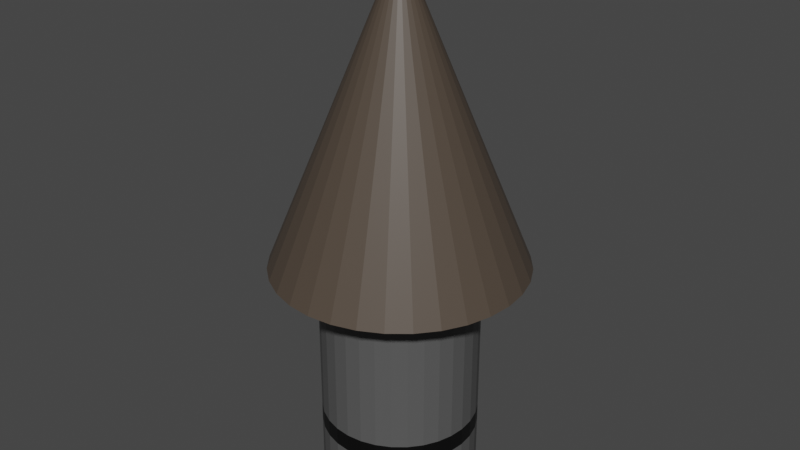 # Source: Vent.blend  (saved by Blender 3.6.11; exported with 4.5.12 LTS)
import bpy
from mathutils import Matrix  # noqa: F401  (used for matrix-valued properties, if any)

bpy.ops.wm.read_factory_settings(use_empty=True)
scene = bpy.context.scene
scene.name = 'Scene'

# ---- collections
col_collection = bpy.data.collections.new('Collection'); scene.collection.children.link(col_collection)

# ---- materials (node trees are filled in below, after node groups)
mat_material_001 = bpy.data.materials.new('Material.001')
mat_material_001.use_transparent_shadow = False
mat_material_002 = bpy.data.materials.new('Material.002')
mat_material_002.use_transparent_shadow = False
mat_material = bpy.data.materials.new('Material')
mat_material.alpha_threshold = 0.0
mat_material.use_transparent_shadow = False
mat_material.roughness = 0.5
mat_material.line_color = (0.0, 0.0, 0.0, 1.0)

# ---- material node trees
mat_material_001.use_nodes = True; mat_material_001.node_tree.nodes.clear()
_N = mat_material_001.node_tree.nodes; _L = mat_material_001.node_tree.links
n0 = _N.new('ShaderNodeBsdfPrincipled'); n0.name = 'Principled BSDF'; n0.location = (10, 300)
n0.distribution = 'GGX'
n0.subsurface_method = 'RANDOM_WALK_SKIN'
n0.inputs[0].default_value = (0.09245, 0.09245, 0.09245, 1.0)
n0.inputs[3].default_value = 1.45
n0.inputs[27].default_value = (0.0, 0.0, 0.0, 1.0)
n0.inputs[28].default_value = 1.0
n1 = _N.new('ShaderNodeOutputMaterial'); n1.name = 'Material Output'; n1.location = (300, 300)
_L.new(n0.outputs[0], n1.inputs[0])
n1.is_active_output = True
mat_material_002.use_nodes = True; mat_material_002.node_tree.nodes.clear()
_N = mat_material_002.node_tree.nodes; _L = mat_material_002.node_tree.links
n0 = _N.new('ShaderNodeBsdfPrincipled'); n0.name = 'Principled BSDF'; n0.location = (10, 300)
n0.distribution = 'GGX'
n0.subsurface_method = 'RANDOM_WALK_SKIN'
n0.inputs[0].default_value = (0.0, 0.0, 0.0, 1.0)
n0.inputs[3].default_value = 1.45
n0.inputs[27].default_value = (0.0, 0.0, 0.0, 1.0)
n0.inputs[28].default_value = 1.0
n1 = _N.new('ShaderNodeOutputMaterial'); n1.name = 'Material Output'; n1.location = (300, 300)
_L.new(n0.outputs[0], n1.inputs[0])
n1.is_active_output = True
mat_material.use_nodes = True; mat_material.node_tree.nodes.clear()
_N = mat_material.node_tree.nodes; _L = mat_material.node_tree.links
n0 = _N.new('ShaderNodeOutputMaterial'); n0.name = 'Material Output'; n0.location = (300, 300)
n1 = _N.new('ShaderNodeBsdfPrincipled'); n1.name = 'Principled BSDF'; n1.location = (10, 300)
n1.distribution = 'GGX'
n1.subsurface_method = 'RANDOM_WALK_SKIN'
n1.inputs[0].default_value = (0.07878, 0.05928, 0.04436, 1.0)
n1.inputs[3].default_value = 1.45
n1.inputs[27].default_value = (0.0, 0.0, 0.0, 1.0)
n1.inputs[28].default_value = 1.0
_L.new(n1.outputs[0], n0.inputs[0])
n0.is_active_output = True

# ---- world
world_world = bpy.data.worlds.new('World'); scene.world = world_world
world_world.use_nodes = True; world_world.node_tree.nodes.clear()
_N = world_world.node_tree.nodes; _L = world_world.node_tree.links
n0 = _N.new('ShaderNodeOutputWorld'); n0.name = 'World Output'; n0.location = (300, 300)
n1 = _N.new('ShaderNodeBackground'); n1.name = 'Background'; n1.location = (10, 300)
n1.inputs[0].default_value = (0.05088, 0.05088, 0.05088, 1.0)
_L.new(n1.outputs[0], n0.inputs[0])
n0.is_active_output = True
world_world.color = (0.05088, 0.05088, 0.05088)
world_world.use_sun_shadow = False
world_world.sun_shadow_jitter_overblur = 0.0

# ---- meshes
me_cylinder = bpy.data.meshes.new('Cylinder')
me_cylinder.from_pydata([(0.0, 1.0, -1.0), (0.0, 1.0, 1.0), (0.1951, 0.9808, -1.0), (0.1951, 0.9808, 1.0), (0.3827, 0.9239, -1.0), (0.3827, 0.9239, 1.0), (0.5556, 0.8315, -1.0), (0.5556, 0.8315, 1.0), (0.7071, 0.7071, -1.0), (0.7071, 0.7071, 1.0), (0.8315, 0.5556, -1.0), (0.8315, 0.5556, 1.0), (0.9239, 0.3827, -1.0), (0.9239, 0.3827, 1.0), (0.9808, 0.1951, -1.0), (0.9808, 0.1951, 1.0), (1.0, 0.0, -1.0), (1.0, 0.0, 1.0), (0.9808, -0.1951, -1.0), (0.9808, -0.1951, 1.0), (0.9239, -0.3827, -1.0), (0.9239, -0.3827, 1.0), (0.8315, -0.5556, -1.0), (0.8315, -0.5556, 1.0), (0.7071, -0.7071, -1.0), (0.7071, -0.7071, 1.0), (0.5556, -0.8315, -1.0), (0.5556, -0.8315, 1.0), (0.3827, -0.9239, -1.0), (0.3827, -0.9239, 1.0), (0.1951, -0.9808, -1.0), (0.1951, -0.9808, 1.0), (0.0, -1.0, -1.0), (0.0, -1.0, 1.0), (-0.1951, -0.9808, -1.0), (-0.1951, -0.9808, 1.0), (-0.3827, -0.9239, -1.0), (-0.3827, -0.9239, 1.0), (-0.5556, -0.8315, -1.0), (-0.5556, -0.8315, 1.0), (-0.7071, -0.7071, -1.0), (-0.7071, -0.7071, 1.0), (-0.8315, -0.5556, -1.0), (-0.8315, -0.5556, 1.0), (-0.9239, -0.3827, -1.0), (-0.9239, -0.3827, 1.0), (-0.9808, -0.1951, -1.0), (-0.9808, -0.1951, 1.0), (-1.0, 0.0, -1.0), (-1.0, 0.0, 1.0), (-0.9808, 0.1951, -1.0), (-0.9808, 0.1951, 1.0), (-0.9239, 0.3827, -1.0), (-0.9239, 0.3827, 1.0), (-0.8315, 0.5556, -1.0), (-0.8315, 0.5556, 1.0), (-0.7071, 0.7071, -1.0), (-0.7071, 0.7071, 1.0), (-0.5556, 0.8315, -1.0), (-0.5556, 0.8315, 1.0), (-0.3827, 0.9239, -1.0), (-0.3827, 0.9239, 1.0), (-0.1951, 0.9808, -1.0), (-0.1951, 0.9808, 1.0), (0.0, 1.0, -0.5957), (0.1951, 0.9808, -0.5957), (0.3827, 0.9239, -0.5957), (0.5556, 0.8315, -0.5957), (0.7071, 0.7071, -0.5957), (0.8315, 0.5556, -0.5957), (0.9239, 0.3827, -0.5957), (0.9808, 0.1951, -0.5957), (1.0, 0.0, -0.5957), (0.9808, -0.1951, -0.5957), (0.9239, -0.3827, -0.5957), (0.8315, -0.5556, -0.5957), (0.7071, -0.7071, -0.5957), (0.5556, -0.8315, -0.5957), (0.3827, -0.9239, -0.5957), (0.1951, -0.9808, -0.5957), (0.0, -1.0, -0.5957), (-0.1951, -0.9808, -0.5957), (-0.3827, -0.9239, -0.5957), (-0.5556, -0.8315, -0.5957), (-0.7071, -0.7071, -0.5957), (-0.8315, -0.5556, -0.5957), (-0.9239, -0.3827, -0.5957), (-0.9808, -0.1951, -0.5957), (-1.0, 0.0, -0.5957), (-0.9808, 0.1951, -0.5957), (-0.9239, 0.3827, -0.5957), (-0.8315, 0.5556, -0.5957), (-0.7071, 0.7071, -0.5957), (-0.5556, 0.8315, -0.5957), (-0.3827, 0.9239, -0.5957), (-0.1951, 0.9808, -0.5957), (0.0, 1.0, -0.4471), (0.1951, 0.9808, -0.4471), (0.3827, 0.9239, -0.4471), (0.5556, 0.8315, -0.4471), (0.7071, 0.7071, -0.4471), (0.8315, 0.5556, -0.4471), (0.9239, 0.3827, -0.4471), (0.9808, 0.1951, -0.4471), (1.0, 0.0, -0.4471), (0.9808, -0.1951, -0.4471), (0.9239, -0.3827, -0.4471), (0.8315, -0.5556, -0.4471), (0.7071, -0.7071, -0.4471), (0.5556, -0.8315, -0.4471), (0.3827, -0.9239, -0.4471), (0.1951, -0.9808, -0.4471), (0.0, -1.0, -0.4471), (-0.1951, -0.9808, -0.4471), (-0.3827, -0.9239, -0.4471), (-0.5556, -0.8315, -0.4471), (-0.7071, -0.7071, -0.4471), (-0.8315, -0.5556, -0.4471), (-0.9239, -0.3827, -0.4471), (-0.9808, -0.1951, -0.4471), (-1.0, 0.0, -0.4471), (-0.9808, 0.1951, -0.4471), (-0.9239, 0.3827, -0.4471), (-0.8315, 0.5556, -0.4471), (-0.7071, 0.7071, -0.4471), (-0.5556, 0.8315, -0.4471), (-0.3827, 0.9239, -0.4471), (-0.1951, 0.9808, -0.4471)], [], [(96, 1, 3, 97), (97, 3, 5, 98), (98, 5, 7, 99), (99, 7, 9, 100), (100, 9, 11, 101), (101, 11, 13, 102), (102, 13, 15, 103), (103, 15, 17, 104), (104, 17, 19, 105), (105, 19, 21, 106), (106, 21, 23, 107), (107, 23, 25, 108), (108, 25, 27, 109), (109, 27, 29, 110), (110, 29, 31, 111), (111, 31, 33, 112), (112, 33, 35, 113), (113, 35, 37, 114), (114, 37, 39, 115), (115, 39, 41, 116), (116, 41, 43, 117), (117, 43, 45, 118), (118, 45, 47, 119), (119, 47, 49, 120), (120, 49, 51, 121), (121, 51, 53, 122), (122, 53, 55, 123), (123, 55, 57, 124), (124, 57, 59, 125), (125, 59, 61, 126), (3, 1, 63, 61, 59, 57, 55, 53, 51, 49, 47, 45, 43, 41, 39, 37, 35, 33, 31, 29, 27, 25, 23, 21, 19, 17, 15, 13, 11, 9, 7, 5), (126, 61, 63, 127), (127, 63, 1, 96), (0, 2, 4, 6, 8, 10, 12, 14, 16, 18, 20, 22, 24, 26, 28, 30, 32, 34, 36, 38, 40, 42, 44, 46, 48, 50, 52, 54, 56, 58, 60, 62), (62, 95, 64, 0), (60, 94, 95, 62), (58, 93, 94, 60), (56, 92, 93, 58), (54, 91, 92, 56), (52, 90, 91, 54), (50, 89, 90, 52), (48, 88, 89, 50), (46, 87, 88, 48), (44, 86, 87, 46), (42, 85, 86, 44), (40, 84, 85, 42), (38, 83, 84, 40), (36, 82, 83, 38), (34, 81, 82, 36), (32, 80, 81, 34), (30, 79, 80, 32), (28, 78, 79, 30), (26, 77, 78, 28), (24, 76, 77, 26), (22, 75, 76, 24), (20, 74, 75, 22), (18, 73, 74, 20), (16, 72, 73, 18), (14, 71, 72, 16), (12, 70, 71, 14), (10, 69, 70, 12), (8, 68, 69, 10), (6, 67, 68, 8), (4, 66, 67, 6), (2, 65, 66, 4), (0, 64, 65, 2), (95, 127, 96, 64), (94, 126, 127, 95), (93, 125, 126, 94), (92, 124, 125, 93), (91, 123, 124, 92), (90, 122, 123, 91), (89, 121, 122, 90), (88, 120, 121, 89), (87, 119, 120, 88), (86, 118, 119, 87), (85, 117, 118, 86), (84, 116, 117, 85), (83, 115, 116, 84), (82, 114, 115, 83), (81, 113, 114, 82), (80, 112, 113, 81), (79, 111, 112, 80), (78, 110, 111, 79), (77, 109, 110, 78), (76, 108, 109, 77), (75, 107, 108, 76), (74, 106, 107, 75), (73, 105, 106, 74), (72, 104, 105, 73), (71, 103, 104, 72), (70, 102, 103, 71), (69, 101, 102, 70), (68, 100, 101, 69), (67, 99, 100, 68), (66, 98, 99, 67), (65, 97, 98, 66), (64, 96, 97, 65)])
me_cylinder.polygons.foreach_set('material_index', [0, 0, 0, 0, 0, 0, 0, 0, 0, 0, 0, 0, 0, 0, 0, 0, 0, 0, 0, 0, 0, 0, 0, 0, 0, 0, 0, 0, 0, 0, 0, 0, 0, 0, 0, 0, 0, 0, 0, 0, 0, 0, 0, 0, 0, 0, 0, 0, 0, 0, 0, 0, 0, 0, 0, 0, 0, 0, 0, 0, 0, 0, 0, 0, 0, 0, 1, 1, 1, 1, 1, 1, 1, 1, 1, 1, 1, 1, 1, 1, 1, 1, 1, 1, 1, 1, 1, 1, 1, 1, 1, 1, 1, 1, 1, 1, 1, 1])
_uv = me_cylinder.uv_layers.new(name='UVMap')
_uv.uv.foreach_set('vector', [1.0, 0.6382, 1.0, 1.0, 0.9688, 1.0, 0.9688, 0.6382, 0.9688, 0.6382, 0.9688, 1.0, 0.9375, 1.0, 0.9375, 0.6382, 0.9375, 0.6382, 0.9375, 1.0, 0.9062, 1.0, 0.9062, 0.6382, 0.9062, 0.6382, 0.9062, 1.0, 0.875, 1.0, 0.875, 0.6382, 0.875, 0.6382, 0.875, 1.0, 0.8438, 1.0, 0.8438, 0.6382, 0.8438, 0.6382, 0.8438, 1.0, 0.8125, 1.0, 0.8125, 0.6382, 0.8125, 0.6382, 0.8125, 1.0, 0.7812, 1.0, 0.7812, 0.6382, 0.7812, 0.6382, 0.7812, 1.0, 0.75, 1.0, 0.75, 0.6382, 0.75, 0.6382, 0.75, 1.0, 0.7188, 1.0, 0.7188, 0.6382, 0.7188, 0.6382, 0.7188, 1.0, 0.6875, 1.0, 0.6875, 0.6382, 0.6875, 0.6382, 0.6875, 1.0, 0.6562, 1.0, 0.6562, 0.6382, 0.6562, 0.6382, 0.6562, 1.0, 0.625, 1.0, 0.625, 0.6382, 0.625, 0.6382, 0.625, 1.0, 0.5938, 1.0, 0.5938, 0.6382, 0.5938, 0.6382, 0.5938, 1.0, 0.5625, 1.0, 0.5625, 0.6382, 0.5625, 0.6382, 0.5625, 1.0, 0.5312, 1.0, 0.5312, 0.6382, 0.5312, 0.6382, 0.5312, 1.0, 0.5, 1.0, 0.5, 0.6382, 0.5, 0.6382, 0.5, 1.0, 0.4688, 1.0, 0.4688, 0.6382, 0.4688, 0.6382, 0.4688, 1.0, 0.4375, 1.0, 0.4375, 0.6382, 0.4375, 0.6382, 0.4375, 1.0, 0.4062, 1.0, 0.4062, 0.6382, 0.4062, 0.6382, 0.4062, 1.0, 0.375, 1.0, 0.375, 0.6382, 0.375, 0.6382, 0.375, 1.0, 0.3438, 1.0, 0.3438, 0.6382, 0.3438, 0.6382, 0.3438, 1.0, 0.3125, 1.0, 0.3125, 0.6382, 0.3125, 0.6382, 0.3125, 1.0, 0.2812, 1.0, 0.2812, 0.6382, 0.2812, 0.6382, 0.2812, 1.0, 0.25, 1.0, 0.25, 0.6382, 0.25, 0.6382, 0.25, 1.0, 0.2188, 1.0, 0.2188, 0.6382, 0.2188, 0.6382, 0.2188, 1.0, 0.1875, 1.0, 0.1875, 0.6382, 0.1875, 0.6382, 0.1875, 1.0, 0.1562, 1.0, 0.1562, 0.6382, 0.1562, 0.6382, 0.1562, 1.0, 0.125, 1.0, 0.125, 0.6382, 0.125, 0.6382, 0.125, 1.0, 0.09375, 1.0, 0.09375, 0.6382, 0.09375, 0.6382, 0.09375, 1.0, 0.0625, 1.0, 0.0625, 0.6382, 0.2968, 0.4854, 0.25, 0.49, 0.2032, 0.4854, 0.1582, 0.4717, 0.1167, 0.4496, 0.08029, 0.4197, 0.05045, 0.3833, 0.02827, 0.3418, 0.01461, 0.2968, 0.01, 0.25, 0.01461, 0.2032, 0.02827, 0.1582, 0.05045, 0.1167, 0.08029, 0.08029, 0.1167, 0.05045, 0.1582, 0.02827, 0.2032, 0.01461, 0.25, 0.01, 0.2968, 0.01461, 0.3418, 0.02827, 0.3833, 0.05045, 0.4197, 0.08029, 0.4496, 0.1167, 0.4717, 0.1582, 0.4854, 0.2032, 0.49, 0.25, 0.4854, 0.2968, 0.4717, 0.3418, 0.4496, 0.3833, 0.4197, 0.4197, 0.3833, 0.4496, 0.3418, 0.4717, 0.0625, 0.6382, 0.0625, 1.0, 0.03125, 1.0, 0.03125, 0.6382, 0.03125, 0.6382, 0.03125, 1.0, 0.0, 1.0, 0.0, 0.6382, 0.75, 0.49, 0.7968, 0.4854, 0.8418, 0.4717, 0.8833, 0.4496, 0.9197, 0.4197, 0.9496, 0.3833, 0.9717, 0.3418, 0.9854, 0.2968, 0.99, 0.25, 0.9854, 0.2032, 0.9717, 0.1582, 0.9496, 0.1167, 0.9197, 0.08029, 0.8833, 0.05045, 0.8418, 0.02827, 0.7968, 0.01461, 0.75, 0.01, 0.7032, 0.01461, 0.6582, 0.02827, 0.6167, 0.05045, 0.5803, 0.08029, 0.5504, 0.1167, 0.5283, 0.1582, 0.5146, 0.2032, 0.51, 0.25, 0.5146, 0.2968, 0.5283, 0.3418, 0.5504, 0.3833, 0.5803, 0.4197, 0.6167, 0.4496, 0.6582, 0.4717, 0.7032, 0.4854, 0.03125, 0.5, 0.03125, 0.6011, 0.0, 0.6011, 0.0, 0.5, 0.0625, 0.5, 0.0625, 0.6011, 0.03125, 0.6011, 0.03125, 0.5, 0.09375, 0.5, 0.09375, 0.6011, 0.0625, 0.6011, 0.0625, 0.5, 0.125, 0.5, 0.125, 0.6011, 0.09375, 0.6011, 0.09375, 0.5, 0.1562, 0.5, 0.1562, 0.6011, 0.125, 0.6011, 0.125, 0.5, 0.1875, 0.5, 0.1875, 0.6011, 0.1562, 0.6011, 0.1562, 0.5, 0.2188, 0.5, 0.2188, 0.6011, 0.1875, 0.6011, 0.1875, 0.5, 0.25, 0.5, 0.25, 0.6011, 0.2188, 0.6011, 0.2188, 0.5, 0.2812, 0.5, 0.2812, 0.6011, 0.25, 0.6011, 0.25, 0.5, 0.3125, 0.5, 0.3125, 0.6011, 0.2812, 0.6011, 0.2812, 0.5, 0.3438, 0.5, 0.3438, 0.6011, 0.3125, 0.6011, 0.3125, 0.5, 0.375, 0.5, 0.375, 0.6011, 0.3438, 0.6011, 0.3438, 0.5, 0.4062, 0.5, 0.4062, 0.6011, 0.375, 0.6011, 0.375, 0.5, 0.4375, 0.5, 0.4375, 0.6011, 0.4062, 0.6011, 0.4062, 0.5, 0.4688, 0.5, 0.4688, 0.6011, 0.4375, 0.6011, 0.4375, 0.5, 0.5, 0.5, 0.5, 0.6011, 0.4688, 0.6011, 0.4688, 0.5, 0.5312, 0.5, 0.5312, 0.6011, 0.5, 0.6011, 0.5, 0.5, 0.5625, 0.5, 0.5625, 0.6011, 0.5312, 0.6011, 0.5312, 0.5, 0.5938, 0.5, 0.5938, 0.6011, 0.5625, 0.6011, 0.5625, 0.5, 0.625, 0.5, 0.625, 0.6011, 0.5938, 0.6011, 0.5938, 0.5, 0.6562, 0.5, 0.6562, 0.6011, 0.625, 0.6011, 0.625, 0.5, 0.6875, 0.5, 0.6875, 0.6011, 0.6562, 0.6011, 0.6562, 0.5, 0.7188, 0.5, 0.7188, 0.6011, 0.6875, 0.6011, 0.6875, 0.5, 0.75, 0.5, 0.75, 0.6011, 0.7188, 0.6011, 0.7188, 0.5, 0.7812, 0.5, 0.7812, 0.6011, 0.75, 0.6011, 0.75, 0.5, 0.8125, 0.5, 0.8125, 0.6011, 0.7812, 0.6011, 0.7812, 0.5, 0.8438, 0.5, 0.8438, 0.6011, 0.8125, 0.6011, 0.8125, 0.5, 0.875, 0.5, 0.875, 0.6011, 0.8438, 0.6011, 0.8438, 0.5, 0.9062, 0.5, 0.9062, 0.6011, 0.875, 0.6011, 0.875, 0.5, 0.9375, 0.5, 0.9375, 0.6011, 0.9062, 0.6011, 0.9062, 0.5, 0.9688, 0.5, 0.9688, 0.6011, 0.9375, 0.6011, 0.9375, 0.5, 1.0, 0.5, 1.0, 0.6011, 0.9688, 0.6011, 0.9688, 0.5, 0.03125, 0.6011, 0.03125, 0.6382, 0.0, 0.6382, 0.0, 0.6011, 0.0625, 0.6011, 0.0625, 0.6382, 0.03125, 0.6382, 0.03125, 0.6011, 0.09375, 0.6011, 0.09375, 0.6382, 0.0625, 0.6382, 0.0625, 0.6011, 0.125, 0.6011, 0.125, 0.6382, 0.09375, 0.6382, 0.09375, 0.6011, 0.1562, 0.6011, 0.1562, 0.6382, 0.125, 0.6382, 0.125, 0.6011, 0.1875, 0.6011, 0.1875, 0.6382, 0.1562, 0.6382, 0.1562, 0.6011, 0.2188, 0.6011, 0.2188, 0.6382, 0.1875, 0.6382, 0.1875, 0.6011, 0.25, 0.6011, 0.25, 0.6382, 0.2188, 0.6382, 0.2188, 0.6011, 0.2812, 0.6011, 0.2812, 0.6382, 0.25, 0.6382, 0.25, 0.6011, 0.3125, 0.6011, 0.3125, 0.6382, 0.2812, 0.6382, 0.2812, 0.6011, 0.3438, 0.6011, 0.3438, 0.6382, 0.3125, 0.6382, 0.3125, 0.6011, 0.375, 0.6011, 0.375, 0.6382, 0.3438, 0.6382, 0.3438, 0.6011, 0.4062, 0.6011, 0.4062, 0.6382, 0.375, 0.6382, 0.375, 0.6011, 0.4375, 0.6011, 0.4375, 0.6382, 0.4062, 0.6382, 0.4062, 0.6011, 0.4688, 0.6011, 0.4688, 0.6382, 0.4375, 0.6382, 0.4375, 0.6011, 0.5, 0.6011, 0.5, 0.6382, 0.4688, 0.6382, 0.4688, 0.6011, 0.5312, 0.6011, 0.5312, 0.6382, 0.5, 0.6382, 0.5, 0.6011, 0.5625, 0.6011, 0.5625, 0.6382, 0.5312, 0.6382, 0.5312, 0.6011, 0.5938, 0.6011, 0.5938, 0.6382, 0.5625, 0.6382, 0.5625, 0.6011, 0.625, 0.6011, 0.625, 0.6382, 0.5938, 0.6382, 0.5938, 0.6011, 0.6562, 0.6011, 0.6562, 0.6382, 0.625, 0.6382, 0.625, 0.6011, 0.6875, 0.6011, 0.6875, 0.6382, 0.6562, 0.6382, 0.6562, 0.6011, 0.7188, 0.6011, 0.7188, 0.6382, 0.6875, 0.6382, 0.6875, 0.6011, 0.75, 0.6011, 0.75, 0.6382, 0.7188, 0.6382, 0.7188, 0.6011, 0.7812, 0.6011, 0.7812, 0.6382, 0.75, 0.6382, 0.75, 0.6011, 0.8125, 0.6011, 0.8125, 0.6382, 0.7812, 0.6382, 0.7812, 0.6011, 0.8438, 0.6011, 0.8438, 0.6382, 0.8125, 0.6382, 0.8125, 0.6011, 0.875, 0.6011, 0.875, 0.6382, 0.8438, 0.6382, 0.8438, 0.6011, 0.9062, 0.6011, 0.9062, 0.6382, 0.875, 0.6382, 0.875, 0.6011, 0.9375, 0.6011, 0.9375, 0.6382, 0.9062, 0.6382, 0.9062, 0.6011, 0.9688, 0.6011, 0.9688, 0.6382, 0.9375, 0.6382, 0.9375, 0.6011, 1.0, 0.6011, 1.0, 0.6382, 0.9688, 0.6382, 0.9688, 0.6011])
me_cylinder.materials.append(mat_material_001)
me_cylinder.materials.append(mat_material_002)
me_cylinder.update()
me_cone = bpy.data.meshes.new('Cone')
me_cone.from_pydata([(0.0, 1.0, -1.0), (0.1951, 0.9808, -1.0), (0.3827, 0.9239, -1.0), (0.5556, 0.8315, -1.0), (0.7071, 0.7071, -1.0), (0.8315, 0.5556, -1.0), (0.9239, 0.3827, -1.0), (0.9808, 0.1951, -1.0), (1.0, 0.0, -1.0), (0.9808, -0.1951, -1.0), (0.9239, -0.3827, -1.0), (0.8315, -0.5556, -1.0), (0.7071, -0.7071, -1.0), (0.5556, -0.8315, -1.0), (0.3827, -0.9239, -1.0), (0.1951, -0.9808, -1.0), (0.0, -1.0, -1.0), (-0.1951, -0.9808, -1.0), (-0.3827, -0.9239, -1.0), (-0.5556, -0.8315, -1.0), (-0.7071, -0.7071, -1.0), (-0.8315, -0.5556, -1.0), (-0.9239, -0.3827, -1.0), (-0.9808, -0.1951, -1.0), (-1.0, 0.0, -1.0), (-0.9808, 0.1951, -1.0), (-0.9239, 0.3827, -1.0), (-0.8315, 0.5556, -1.0), (-0.7071, 0.7071, -1.0), (-0.5556, 0.8315, -1.0), (-0.3827, 0.9239, -1.0), (-0.1951, 0.9808, -1.0), (0.0, 0.0, 1.0)], [], [(0, 32, 1), (1, 32, 2), (2, 32, 3), (3, 32, 4), (4, 32, 5), (5, 32, 6), (6, 32, 7), (7, 32, 8), (8, 32, 9), (9, 32, 10), (10, 32, 11), (11, 32, 12), (12, 32, 13), (13, 32, 14), (14, 32, 15), (15, 32, 16), (16, 32, 17), (17, 32, 18), (18, 32, 19), (19, 32, 20), (20, 32, 21), (21, 32, 22), (22, 32, 23), (23, 32, 24), (24, 32, 25), (25, 32, 26), (26, 32, 27), (27, 32, 28), (28, 32, 29), (29, 32, 30), (0, 1, 2, 3, 4, 5, 6, 7, 8, 9, 10, 11, 12, 13, 14, 15, 16, 17, 18, 19, 20, 21, 22, 23, 24, 25, 26, 27, 28, 29, 30, 31), (30, 32, 31), (31, 32, 0)])
_uv = me_cone.uv_layers.new(name='UVMap')
_uv.uv.foreach_set('vector', [0.25, 0.49, 0.25, 0.25, 0.2968, 0.4854, 0.2968, 0.4854, 0.25, 0.25, 0.3418, 0.4717, 0.3418, 0.4717, 0.25, 0.25, 0.3833, 0.4496, 0.3833, 0.4496, 0.25, 0.25, 0.4197, 0.4197, 0.4197, 0.4197, 0.25, 0.25, 0.4496, 0.3833, 0.4496, 0.3833, 0.25, 0.25, 0.4717, 0.3418, 0.4717, 0.3418, 0.25, 0.25, 0.4854, 0.2968, 0.4854, 0.2968, 0.25, 0.25, 0.49, 0.25, 0.49, 0.25, 0.25, 0.25, 0.4854, 0.2032, 0.4854, 0.2032, 0.25, 0.25, 0.4717, 0.1582, 0.4717, 0.1582, 0.25, 0.25, 0.4496, 0.1167, 0.4496, 0.1167, 0.25, 0.25, 0.4197, 0.08029, 0.4197, 0.08029, 0.25, 0.25, 0.3833, 0.05045, 0.3833, 0.05045, 0.25, 0.25, 0.3418, 0.02827, 0.3418, 0.02827, 0.25, 0.25, 0.2968, 0.01461, 0.2968, 0.01461, 0.25, 0.25, 0.25, 0.01, 0.25, 0.01, 0.25, 0.25, 0.2032, 0.01461, 0.2032, 0.01461, 0.25, 0.25, 0.1582, 0.02827, 0.1582, 0.02827, 0.25, 0.25, 0.1167, 0.05045, 0.1167, 0.05045, 0.25, 0.25, 0.08029, 0.08029, 0.08029, 0.08029, 0.25, 0.25, 0.05045, 0.1167, 0.05045, 0.1167, 0.25, 0.25, 0.02827, 0.1582, 0.02827, 0.1582, 0.25, 0.25, 0.01461, 0.2032, 0.01461, 0.2032, 0.25, 0.25, 0.01, 0.25, 0.01, 0.25, 0.25, 0.25, 0.01461, 0.2968, 0.01461, 0.2968, 0.25, 0.25, 0.02827, 0.3418, 0.02827, 0.3418, 0.25, 0.25, 0.05045, 0.3833, 0.05045, 0.3833, 0.25, 0.25, 0.08029, 0.4197, 0.08029, 0.4197, 0.25, 0.25, 0.1167, 0.4496, 0.1167, 0.4496, 0.25, 0.25, 0.1582, 0.4717, 0.75, 0.49, 0.7968, 0.4854, 0.8418, 0.4717, 0.8833, 0.4496, 0.9197, 0.4197, 0.9496, 0.3833, 0.9717, 0.3418, 0.9854, 0.2968, 0.99, 0.25, 0.9854, 0.2032, 0.9717, 0.1582, 0.9496, 0.1167, 0.9197, 0.08029, 0.8833, 0.05045, 0.8418, 0.02827, 0.7968, 0.01461, 0.75, 0.01, 0.7032, 0.01461, 0.6582, 0.02827, 0.6167, 0.05045, 0.5803, 0.08029, 0.5504, 0.1167, 0.5283, 0.1582, 0.5146, 0.2032, 0.51, 0.25, 0.5146, 0.2968, 0.5283, 0.3418, 0.5504, 0.3833, 0.5803, 0.4197, 0.6167, 0.4496, 0.6582, 0.4717, 0.7032, 0.4854, 0.1582, 0.4717, 0.25, 0.25, 0.2032, 0.4854, 0.2032, 0.4854, 0.25, 0.25, 0.25, 0.49])
me_cone.materials.append(mat_material)
me_cone.update()

# ---- objects
ob_cylinder = bpy.data.objects.new('Cylinder', me_cylinder)
ob_cone = bpy.data.objects.new('Cone', me_cone)

# ---- transforms, parenting, visibility, modifiers, constraints
ob_cylinder.location = (0.0, 0.0, 0.0)
ob_cylinder.scale = (0.4018, 0.4018, 0.6242)
ob_cone.location = (0.0, 0.0, 1.306)
ob_cone.scale = (0.6435, 0.6435, 0.7787)

# ---- collection membership
col_collection.objects.link(ob_cylinder)
col_collection.objects.link(ob_cone)

# ---- scene / render settings (as saved in the file)
scene.frame_start = 1; scene.frame_end = 250; scene.frame_set(1)
scene.render.engine = 'BLENDER_EEVEE_NEXT'
scene.cycles.sampling_pattern = 'TABULATED_SOBOL'
scene.view_settings.view_transform = 'Filmic'
bpy.context.view_layer.update()

# ---- added for rendering (the .blend has no active camera and no usable light): camera, sun
cam_auto = bpy.data.cameras.new('AutoCamera')
cam_auto.lens = 50.0
cam_auto.sensor_width = 36.0
cam_auto.clip_end = 1000.0
ob_auto_camera = bpy.data.objects.new('AutoCamera', cam_auto)
scene.collection.objects.link(ob_auto_camera)
ob_auto_camera.location = (3.01981, -3.62377, 3.14634)
ob_auto_camera.rotation_euler = (1.09748, -7.21219e-08, 0.694738)
scene.camera = ob_auto_camera
light_auto_sun = bpy.data.lights.new('AutoSun', 'SUN')
light_auto_sun.energy = 3.0
light_auto_sun.angle = 0.0523599
ob_auto_sun = bpy.data.objects.new('AutoSun', light_auto_sun)
scene.collection.objects.link(ob_auto_sun)
ob_auto_sun.rotation_euler = (0.872665, 0.174533, 0.523599)
bpy.context.view_layer.update()
